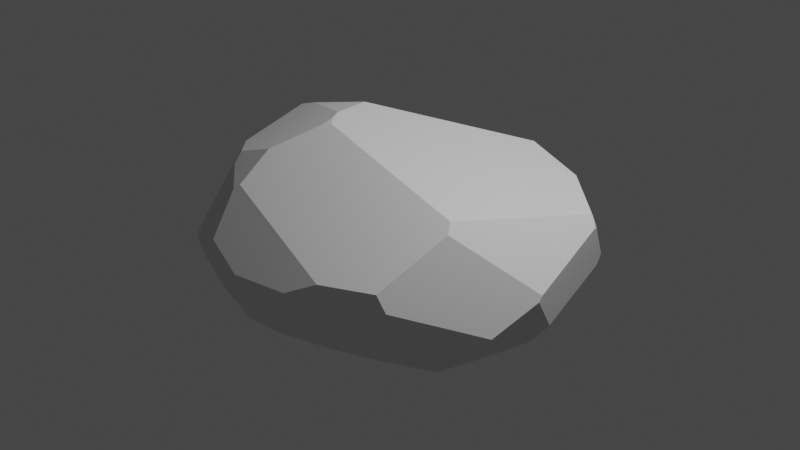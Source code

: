 # Source: rock.blend  (saved by Blender 2.90.8; exported with 4.5.12 LTS)
import bpy
from mathutils import Matrix  # noqa: F401  (used for matrix-valued properties, if any)

bpy.ops.wm.read_factory_settings(use_empty=True)
scene = bpy.context.scene
scene.name = 'Scene'

# ---- collections
col_collection = bpy.data.collections.new('Collection'); scene.collection.children.link(col_collection)

# ---- world
world_world = bpy.data.worlds.new('World'); scene.world = world_world
world_world.use_nodes = True; world_world.node_tree.nodes.clear()
_N = world_world.node_tree.nodes; _L = world_world.node_tree.links
n0 = _N.new('ShaderNodeOutputWorld'); n0.name = 'World Output'; n0.location = (300, 300)
n1 = _N.new('ShaderNodeBackground'); n1.name = 'Background'; n1.location = (10, 300)
n1.inputs[0].default_value = (0.05088, 0.05088, 0.05088, 1.0)
_L.new(n1.outputs[0], n0.inputs[0])
n0.is_active_output = True
world_world.color = (0.05088, 0.05088, 0.05088)
world_world.use_sun_shadow = False
world_world.sun_shadow_jitter_overblur = 0.0

# ---- cameras
cam_camera = bpy.data.cameras.new('Camera')
cam_camera.clip_end = 100.0
cam_camera.ortho_scale = 7.314

# ---- lights
light_light = bpy.data.lights.new('Light', 'POINT')
light_light.transmission_factor = 0.0
light_light.energy = 1000.0
light_light.shadow_soft_size = 0.1
light_light.shadow_maximum_resolution = 0.006
light_light.use_absolute_resolution = True

# ---- meshes
me_cube_001 = bpy.data.meshes.new('Cube.001')
me_cube_001.from_pydata([(0.9985, 0.9385, -0.6838), (-1.316, -1.541, -0.1739), (-1.307, -1.53, -0.2308), (-1.296, -1.516, -0.2868), (-1.823, -0.3761, -0.5484), (-1.694, 0.7253, -0.581), (-1.652, 0.7176, -0.6323), (-1.607, 0.7106, -0.6817), (-1.558, 0.7045, -0.7291), (-1.505, 0.6998, -0.7744), (-1.663, 0.8081, -0.5741), (-1.623, 0.7991, -0.6244), (-1.579, 0.7908, -0.6729), (-1.532, 0.7837, -0.7193), (-1.663, 0.8992, -0.5159), (-1.628, 0.8883, -0.5671), (-1.59, 0.8778, -0.6165), (-1.548, 0.8681, -0.6638), (-1.652, 0.9904, -0.4581), (-1.623, 0.9781, -0.5102), (-1.59, 0.9656, -0.5604), (-1.554, 0.9534, -0.6087), (-1.514, 0.9421, -0.6549), (-1.579, 1.054, -0.5049), (-1.548, 1.04, -0.5542), (-1.514, 1.026, -0.6014), (-1.477, 1.013, -0.6465), (-1.503, 1.111, -0.5488), (-1.471, 1.095, -0.5951), (-1.437, 1.079, -0.6389), (-0.1874, 1.488, -0.8648), (-0.09468, 1.611, -0.772), (-0.09419, 1.554, -0.8209), (-0.09388, 1.493, -0.8676), (-1.518e-08, 1.665, -0.7217), (-7.569e-09, 1.612, -0.7728), (-3.631e-08, 1.556, -0.8218), (0.09468, 1.611, -0.772), (0.09419, 1.554, -0.8209), (0.188, 1.549, -0.8184), (0.2811, 1.541, -0.8142), (-0.1989, -0.6853, 1.186), (-0.3881, -0.8589, -1.128), (-0.2921, -0.8645, -1.137), (-0.1952, -0.8687, -1.143), (-0.09777, -0.8714, -1.146), (-1.546e-08, -0.8723, -1.148), (0.09777, -0.8714, -1.146), (-0.2949, -0.7743, -1.159), (-0.1971, -0.7781, -1.166), (-0.09869, -0.7804, -1.169), (-2.447e-08, -0.7813, -1.171), (0.09869, -0.7804, -1.169), (0.1971, -0.7781, -1.166), (0.2949, -0.7743, -1.159), (-0.2977, -0.6821, -1.179), (-0.1989, -0.6853, -1.186), (-0.09961, -0.6874, -1.19), (-2.445e-08, -0.6882, -1.191), (0.09961, -0.6874, -1.19), (0.1989, -0.6853, -1.186), (0.2977, -0.6821, -1.179), (0.3956, -0.6778, -1.17), (0.4924, -0.6726, -1.159), (0.5878, -0.6668, -1.145), (0.6815, -0.6604, -1.129), (1.115, -0.6276, -1.01), (1.193, -0.6226, -0.9787), (-0.3004, -0.588, -1.197), (-0.2007, -0.5908, -1.203), (-0.1005, -0.5926, -1.207), (-2.43e-08, -0.5932, -1.208), (0.1005, -0.5926, -1.207), (0.2007, -0.5908, -1.203), (0.3004, -0.588, -1.197), (0.3992, -0.5843, -1.188), (0.497, -0.5799, -1.176), (0.5933, -0.575, -1.162), (0.6881, -0.5696, -1.145), (0.7809, -0.564, -1.126), (0.8715, -0.5582, -1.104), (0.9597, -0.5526, -1.08), (1.045, -0.5472, -1.053), (1.128, -0.5424, -1.024), (1.207, -0.5382, -0.9917), (-0.3029, -0.4924, -1.211), (-0.2024, -0.4947, -1.218), (-0.1013, -0.4962, -1.222), (-1.496e-08, -0.4967, -1.223), (0.1013, -0.4962, -1.222), (0.2024, -0.4947, -1.218), (0.3029, -0.4924, -1.211), (0.4026, -0.4893, -1.202), (0.5012, -0.4857, -1.19), (0.5985, -0.4816, -1.176), (0.6941, -0.4772, -1.159), (0.7878, -0.4725, -1.139), (0.8794, -0.4679, -1.117), (0.9686, -0.4633, -1.093), (1.055, -0.459, -1.065), (1.139, -0.4551, -1.035), (-0.3051, -0.3955, -1.223), (-0.2039, -0.3973, -1.23), (-0.1021, -0.3985, -1.234), (-1.856e-08, -0.399, -1.235), (0.1021, -0.3985, -1.234), (0.2039, -0.3973, -1.23), (0.3051, -0.3955, -1.223), (0.4056, -0.393, -1.214), (0.5049, -0.3901, -1.202), (0.603, -0.3869, -1.188), (0.6994, -0.3834, -1.17), (0.794, -0.3797, -1.151), (0.8864, -0.3761, -1.128), (0.9764, -0.3725, -1.103), (1.064, -0.3691, -1.075), (1.148, -0.3661, -1.045), (-0.307, -0.2975, -1.233), (-0.2051, -0.2989, -1.239), (-0.1027, -0.2998, -1.243), (-1.32e-08, -0.3001, -1.245), (0.1027, -0.2998, -1.243), (0.2051, -0.2989, -1.239), (0.307, -0.2975, -1.233), (0.4081, -0.2957, -1.223), (0.5081, -0.2935, -1.211), (0.6068, -0.2911, -1.197), (0.7039, -0.2885, -1.179), (0.7991, -0.2858, -1.159), (0.8921, -0.2831, -1.137), (0.9828, -0.2804, -1.111), (1.071, -0.278, -1.083), (1.156, -0.2757, -1.053), (1.238, -0.2738, -1.02), (-0.3085, -0.1988, -1.239), (-0.2061, -0.1997, -1.246), (-0.1032, -0.2003, -1.25), (-2.498e-09, -0.2005, -1.252), (0.1032, -0.2003, -1.25), (0.2061, -0.1997, -1.246), (0.3085, -0.1988, -1.239), (0.41, -0.1975, -1.23), (0.5105, -0.1961, -1.218), (0.6097, -0.1945, -1.203), (0.7072, -0.1928, -1.186), (0.8029, -0.191, -1.166), (0.8965, -0.1892, -1.143), (0.9876, -0.1875, -1.117), (1.076, -0.1858, -1.089), (1.162, -0.1844, -1.058), (1.244, -0.1831, -1.025), (-0.3094, -0.09951, -1.243), (-0.2067, -0.09998, -1.25), (-0.1035, -0.1003, -1.254), (1.447e-09, -0.1004, -1.256), (0.1035, -0.1003, -1.254), (0.2067, -0.09998, -1.25), (0.3094, -0.09951, -1.243), (0.4113, -0.0989, -1.234), (0.5121, -0.09818, -1.222), (0.6115, -0.09738, -1.207), (0.7094, -0.09652, -1.19), (0.8054, -0.09563, -1.169), (0.8992, -0.09475, -1.146), (0.9907, -0.09389, -1.121), (1.079, -0.09308, -1.093), (1.165, -0.09236, -1.062), (1.248, -0.09175, -1.028), (-0.3097, 4.345e-08, -1.245), (-0.2069, 4.236e-08, -1.252), (-0.1036, 3.253e-08, -1.256), (4.828e-09, 4.126e-08, -1.257), (0.1036, 4.045e-08, -1.256), (0.2069, 1.949e-08, -1.252), (0.3097, 2.154e-08, -1.245), (0.4117, 2.652e-08, -1.235), (0.5126, 1.669e-08, -1.223), (0.6122, 2.543e-08, -1.208), (0.7102, 1.505e-08, -1.191), (0.8062, 4.134e-09, -1.171), (0.9002, 2.278e-08, -1.148), (0.9917, 2.222e-08, -1.122), (1.081, 3.335e-08, -1.094), (1.166, 1.778e-08, -1.063), (1.249, 2.543e-08, -1.029), (1.328, 2.379e-08, -0.9931), (-0.3094, 0.09951, -1.243), (-0.2067, 0.09998, -1.25), (-0.1035, 0.1003, -1.254), (1.609e-08, 0.1004, -1.256), (0.1035, 0.1003, -1.254), (0.2067, 0.09998, -1.25), (0.3094, 0.09951, -1.243), (0.4113, 0.0989, -1.234), (0.5121, 0.09818, -1.222), (0.6115, 0.09738, -1.207), (0.7094, 0.09652, -1.19), (0.8054, 0.09563, -1.169), (0.8992, 0.09475, -1.146), (0.9907, 0.09389, -1.121), (1.079, 0.09308, -1.093), (1.165, 0.09236, -1.062), (1.248, 0.09175, -1.028), (1.327, 0.09128, -0.9921), (-0.41, 0.1975, -1.23), (-0.3085, 0.1988, -1.239), (-0.2061, 0.1997, -1.246), (-0.1032, 0.2003, -1.25), (2.053e-08, 0.2005, -1.252), (0.1032, 0.2003, -1.25), (0.2061, 0.1997, -1.246), (0.3085, 0.1988, -1.239), (0.41, 0.1975, -1.23), (0.5105, 0.1961, -1.218), (0.6097, 0.1945, -1.203), (0.7072, 0.1928, -1.186), (0.8029, 0.191, -1.166), (0.8965, 0.1892, -1.143), (0.9876, 0.1875, -1.117), (1.076, 0.1858, -1.089), (1.162, 0.1844, -1.058), (1.244, 0.1831, -1.025), (-0.4081, 0.2957, -1.223), (-0.307, 0.2975, -1.233), (-0.2051, 0.2989, -1.239), (-0.1027, 0.2998, -1.243), (2.483e-08, 0.3001, -1.245), (0.1027, 0.2998, -1.243), (0.2051, 0.2989, -1.239), (0.307, 0.2975, -1.233), (0.4081, 0.2957, -1.223), (0.5081, 0.2935, -1.211), (0.6068, 0.2911, -1.197), (0.7039, 0.2885, -1.179), (0.7991, 0.2858, -1.159), (0.8921, 0.2831, -1.137), (0.9828, 0.2804, -1.111), (1.071, 0.278, -1.083), (1.156, 0.2757, -1.053), (-0.3051, 0.3955, -1.223), (-0.2039, 0.3973, -1.23), (-0.1021, 0.3985, -1.234), (2.906e-08, 0.399, -1.235), (0.1021, 0.3985, -1.234), (0.2039, 0.3973, -1.23), (0.3051, 0.3955, -1.223), (0.4056, 0.393, -1.214), (0.5049, 0.3901, -1.202), (0.603, 0.3869, -1.188), (0.6994, 0.3834, -1.17), (0.794, 0.3797, -1.151), (0.8864, 0.3761, -1.128), (0.9764, 0.3725, -1.103), (1.064, 0.3691, -1.075), (-0.1013, 0.4962, -1.222), (0.4026, 0.4893, -1.202), (0.5012, 0.4857, -1.19), (0.5985, 0.4816, -1.176), (0.6941, 0.4772, -1.159), (0.7878, 0.4725, -1.139), (0.8794, 0.4679, -1.117), (0.9686, 0.4633, -1.093), (1.055, 0.459, -1.065), (0.6881, 0.5696, -1.145), (0.7809, 0.564, -1.126), (0.8715, 0.5582, -1.104), (0.9597, 0.5526, -1.08), (0.7732, 0.6537, -1.11), (0.8627, 0.6468, -1.089), (0.9498, 0.64, -1.065), (0.7651, 0.7415, -1.091), (0.8534, 0.7333, -1.071), (0.9391, 0.7253, -1.048), (0.8437, 0.8176, -1.051), (0.9279, 0.8081, -1.029), (0.8339, 0.8992, -1.029), (1.616, 1.178, -0.3023), (1.642, 1.183, -0.2322), (1.623, 1.179, -0.2885), (-1.445e-08, 1.668, -0.7184), (0.007132, 1.665, -0.7216), (0.09488, 1.628, -0.7554), (0.1427, 1.608, -0.7708), (0.1887, 1.589, -0.7834), (0.2814, 1.553, -0.8037), (0.3283, 1.535, -0.8114), (0.3728, 1.518, -0.8174), (0.0597, 1.782, 0.0003247), (-1.59, 1.059, -0.4859), (-1.543, 1.11, -0.5014), (-1.529, 1.125, -0.5053), (-1.708, 0.7284, -0.5608), (-1.694, 0.8164, -0.5286), (-1.692, 0.8329, -0.5208), (-1.683, 0.9064, -0.4806), (-1.681, 0.935, -0.4615), (-1.679, 0.9603, -0.441), (-1.843, 0.7441, 0.04309), (-1.311, -1.558, -0.1164), (-1.319, -1.544, -0.1493), (-1.326, -1.533, -0.1738), (-1.344, -1.5, -0.2304), (-1.365, -1.461, -0.2858), (-1.367, -1.455, -0.2923), (-1.623, -0.887, -0.5731), (-1.657, -0.8068, -0.5812), (-1.817, -0.4079, -0.5469), (-1.829, -0.3767, -0.5389), (-1.988, 0.1261, 0.02442), (-1.939, -0.08079, -0.4041), (-1.307, -1.56, -0.1164), (-1.311, -1.558, -0.1162), (-1.272, -1.573, -0.1744), (-1.265, -1.56, -0.2315), (-1.247, -1.551, -0.2878), (-1.269, -1.587, -0.1186), (-0.5672, -1.856, 0.208), (-0.2163, -0.7773, 1.164), (-0.1974, -0.7634, 1.169), (1.761, -0.643, -0.534), (0.7485, -1.688, 0.1971), (1.336, -1.413, 0.04056), (1.258, -1.452, 0.2136), (1.656, 1.162, -0.2327), (1.652, 1.135, -0.2897), (1.222, -0.6211, -0.9658), (1.214, -0.5379, -0.9885), (1.215, -0.4841, -0.9987), (1.215, -0.4519, -1.004), (1.225, -0.3636, -1.014), (1.233, -0.3271, -1.015), (1.244, -0.2737, -1.017), (1.273, -0.1828, -1.012), (1.312, -0.09137, -0.9989), (1.327, -0.06246, -0.9924), (1.367, 1.87e-08, -0.973), (1.403, 0.04536, -0.9537), (1.763, -0.6337, -0.5346), (1.758, -0.6444, -0.5362), (1.77, -0.6382, -0.5228), (1.863, -0.6348, -0.3098), (2.01, -0.1866, -0.04681), (1.765, -0.6283, -0.5339), (2.011, -0.1556, -0.0008891), (1.831, 0.7908, 0.3008), (1.461, -0.7986, 0.6311), (1.841, 0.7774, 0.2871), (2.008, -0.1317, 0.01231), (2.006, -0.1572, 0.01301), (1.651, 1.187, -0.1928), (1.189, 1.42, 0.1867), (1.661, 1.175, -0.1861), (1.815, 0.8308, 0.2994), (1.823, 0.8377, 0.2669), (1.797, 0.826, 0.3441), (-0.5704, -1.586, 0.6408), (-0.5172, -1.549, 0.69), (-1.328, -1.499, -0.04108), (-0.9326, -1.306, 0.7011), (-1.774, -0.3016, 0.4914), (-1.579, -0.7728, 0.5133), (-0.2255, -0.777, 1.164), (-0.2337, -0.6842, 1.183), (-0.2257, -0.7848, 1.162), (-0.5168, -1.194, 0.9505), (-1.004, -1.172, 0.7707), (-1.276, -0.9164, 0.7304), (-0.1911, -0.6855, 1.186), (-0.1991, -0.677, 1.187), (-0.1465, -0.7288, 1.178), (1.401, -0.714, 0.712), (1.759, 0.8381, 0.392), (1.228, 1.252, 0.4947), (-0.3122, -0.5051, 1.198), (-0.2454, -0.6238, 1.194), (-0.1917, 1.754, 0.1676), (-1.021, 1.616, 0.003538), (-1.692, 0.8872, 0.2269), (-1.507, -0.02288, 0.8074), (-1.383, -0.1021, 0.8898), (-1.149, -0.1263, 0.9727), (-0.4042, -0.08381, 1.168), (0.625, 1.304, 0.6688), (0.01114, -0.9609, -1.122), (-0.3879, -0.8628, -1.127), (-0.2917, -0.8763, -1.133), (-0.1947, -0.8964, -1.135), (-0.09725, -0.9231, -1.132), (-1.546e-08, -0.9563, -1.123), (-0.1566, -1.919, 0.01973), (0.4479, -1.826, 0.04062), (1.136, -1.503, -0.248), (-0.1277, -1.802, -0.4812), (-0.1035, -1.815, -0.4539), (0.5984, -1.753, -0.1994), (-1.292, -1.51, -0.3049), (-1.363, -1.45, -0.3102), (-1.593, -0.9579, -0.5614), (-1.377, -1.435, -0.3133), (-1.237, -1.549, -0.3072), (-0.8259, -1.609, -0.5055), (-1.58, -0.9113, -0.6065), (-1.653, -0.806, -0.5857), (-1.53, 0.6189, -0.7819), (-1.526, 0.6223, -0.784), (-0.4315, -0.8559, -1.123), (-0.3915, -0.7767, -1.149), (-0.3883, -0.7696, -1.151), (-0.3565, -0.6795, -1.174), (-0.3329, -0.5868, -1.194), (-0.3173, -0.4919, -1.21), (-0.3098, -0.3953, -1.223), (-0.3103, -0.2974, -1.232), (-0.3189, -0.1986, -1.238), (-0.3353, -0.09936, -1.241), (-0.3595, 4.811e-08, -1.24), (-0.3914, 0.09902, -1.236), (-0.4107, 0.1469, -1.232), (-0.4327, 0.1972, -1.227), (-0.4837, 0.294, -1.214), (-0.5069, 0.3315, -1.208), (-1.803, -0.4458, -0.5553), (-1.667, -0.7835, -0.5821), (-0.4337, -0.8595, -1.122), (-1.602, -0.881, -0.6011), (-1.582, -0.9061, -0.6075), (-1.554, -0.915, -0.619), (-0.8986, -1.062, -0.8953), (-1.824, -0.3731, -0.5485), (-1.716, 0.6562, -0.5863), (-1.667, 0.6709, -0.6364), (-1.62, 0.6687, -0.6859), (-1.574, 0.6496, -0.7353), (-1.721, 0.6528, -0.5809), (-1.938, -0.07764, -0.4076), (-1.937, -0.08894, -0.4098), (-1.84, -0.3495, -0.53), (-1.821, -0.3758, -0.5516), (-1.537, 0.6194, -0.7764), (-1.533, 0.616, -0.7803), (-1.818, -0.3784, -0.5552), (-1.499, 0.6995, -0.7788), (-1.502, 0.7083, -0.7732), (-1.514, 0.7818, -0.7344), (-1.514, 0.8308, -0.7129), (-1.511, 0.8611, -0.7012), (-1.492, 0.9369, -0.6778), (-1.463, 1.008, -0.6617), (-1.425, 1.074, -0.653), (-1.475, 0.6576, -0.8106), (-1.466, 1.161, -0.5456), (-1.443, 1.135, -0.592), (-1.414, 1.113, -0.6356), (-0.2084, 1.487, -0.8638), (-0.1876, 1.507, -0.8508), (-0.1004, 1.61, -0.7718), (-0.1454, 1.551, -0.8195), (-0.0948, 1.62, -0.7625), (-0.07332, 1.664, -0.7211), (-0.2798, 1.427, -0.8967), (-0.0643, 1.697, -0.6849), (-0.09348, 1.714, -0.6463), (-1.477, 1.181, -0.5149), (-1.063, 1.593, -0.2401), (-1.4, 1.106, -0.6522), (0.03606, -0.9606, -1.122), (0.09731, -0.9179, -1.133), (0.1744, -0.8693, -1.144), (0.1955, -0.8569, -1.146), (0.294, -0.8051, -1.152), (0.3674, -0.7706, -1.153), (0.3923, -0.7597, -1.153), (0.4898, -0.7219, -1.148), (0.5863, -0.69, -1.14), (0.6812, -0.6641, -1.128), (1.115, -0.6304, -1.009), (1.19, -0.6435, -0.975), (0.7072, -0.6585, -1.123), (1.097, -0.6289, -1.016), (0.774, -0.6449, -1.111), (0.8642, -0.6319, -1.091), (0.9514, -0.6251, -1.067), (1.035, -0.6245, -1.04), (1.487, -0.8741, -0.7059), (1.229, -0.6547, -0.9538), (0.02657, -0.9679, -1.119), (0.0186, -1.603, -0.6516), (1.256, -1.232, -0.5169), (1.613, 1.176, -0.3143), (1.403, 0.06436, -0.9535), (1.367, 0.09112, -0.9712), (1.325, 0.1263, -0.9909), (1.268, 0.1829, -1.014), (1.242, 0.2115, -1.023), (1.191, 0.2749, -1.039), (1.151, 0.3286, -1.048), (1.126, 0.3669, -1.053), (1.071, 0.4582, -1.059), (1.051, 0.4965, -1.06), (1.025, 0.5485, -1.059), (0.9869, 0.6371, -1.053), (0.9552, 0.7238, -1.043), (0.9303, 0.8079, -1.028), (0.924, 0.8363, -1.021), (0.9126, 0.8888, -1.008), (1.61, 1.178, -0.3151), (1.652, 1.127, -0.3029), (1.415, 0.057, -0.9465), (1.751, 0.04236, -0.6775), (1.824, 0.2241, -0.5416), (-0.5055, 0.3732, -1.204), (-0.4058, 0.3849, -1.215), (-0.3684, 0.3939, -1.218), (-0.3047, 0.4113, -1.221), (-0.203, 0.4533, -1.223), (-0.1255, 0.4959, -1.221), (-0.1012, 0.5115, -1.22), (-0.5357, 0.3737, -1.199), (-1.045, 0.7311, -1.008), (-0.2798, 1.421, -0.9006), (-0.9215, 1.129, -0.899), (-0.2871, 1.422, -0.8994), (-0.08292, 1.493, -0.8677), (-2.381e-08, 1.509, -0.8575), (0.094, 1.516, -0.8499), (0.1876, 1.513, -0.8459), (0.2804, 1.5, -0.8456), (0.3719, 1.478, -0.8486), (0.4099, 1.465, -0.8513), (-0.1873, 1.456, -0.8866), (-0.09388, 1.491, -0.8692), (3.627e-08, 0.4883, -1.224), (0.1015, 0.4708, -1.225), (0.2028, 0.4651, -1.222), (0.3034, 0.4712, -1.214), (-0.02871, 0.4966, -1.223), (0.4995, 0.5235, -1.185), (0.5935, 0.5712, -1.162), (0.5987, 0.5747, -1.161), (0.6828, 0.6425, -1.132), (0.6992, 0.6591, -1.125), (0.7629, 0.7416, -1.092), (0.7648, 0.745, -1.091), (0.7995, 0.8223, -1.061), (0.8203, 0.9009, -1.032), (0.8255, 0.9705, -1.006), (0.8258, 0.9779, -1.004), (-0.09322, 0.5179, -1.219), (-0.262, 1.419, -0.9039), (0.428, 1.462, -0.8498), (0.4176, 1.502, -0.8213), (0.8715, 0.9708, -0.9922), (1.569, 1.187, -0.3455), (0.904, 0.9495, -0.9898), (0.8226, 1.005, -0.994), (0.4303, 1.456, -0.8531), (0.9985, 1.227, -0.6838), (1.22, 1.062, -0.6838), (1.283, 0.9385, -0.6838), (0.9985, 0.9833, -0.8982), (0.9985, 0.9385, -0.9171)], [], [(348, 347, 343), (509, 508, 342, 339, 340, 341), (312, 313, 2, 1), (313, 314, 3, 2), (299, 1, 300), (307, 306, 4), (435, 434, 309), (439, 403, 438), (433, 429, 5, 291), (429, 430, 6, 5), (430, 431, 7, 6), (431, 432, 8, 7), (291, 5, 10, 292), (5, 6, 11, 10), (6, 7, 12, 11), (7, 8, 13, 12), (294, 293, 14), (292, 10, 15, 14, 293), (10, 11, 16, 15), (11, 12, 17, 16), (296, 295, 18), (294, 14, 19, 18, 295), (14, 15, 20, 19), (15, 16, 21, 20), (16, 17, 22, 21), (18, 19, 23, 288), (19, 20, 24, 23), (20, 21, 25, 24), (21, 22, 26, 25), (288, 23, 289), (24, 25, 28, 27), (25, 26, 29, 28), (520, 464, 448, 447, 446, 445, 444, 443, 442, 441, 449, 518), (454, 453, 30), (457, 455, 31), (455, 456, 32, 31), (454, 30, 33, 32, 456), (460, 458, 34, 279), (457, 31, 35, 34, 458), (31, 32, 36, 35), (279, 34, 280), (35, 36, 38, 37), (281, 37, 282), (283, 39, 40, 284), (284, 40, 285), (379, 366, 360, 359, 378), (369, 318, 41, 367), (367, 41, 368), (487, 486, 392, 393, 394, 391), (423, 384, 42, 405), (384, 385, 43, 42), (385, 386, 44, 43), (386, 387, 45, 44), (387, 388, 46, 45), (466, 467, 47), (483, 484, 476, 475, 478, 482, 481, 480, 479, 477, 474, 473, 472, 471, 470, 469, 468, 467, 466, 465, 485, 486, 487), (405, 42, 406), (43, 44, 49, 48), (44, 45, 50, 49), (45, 46, 51, 50), (46, 47, 52, 51), (468, 469, 54, 53), (469, 470, 54), (407, 48, 55, 408), (48, 49, 56, 55), (49, 50, 57, 56), (50, 51, 58, 57), (51, 52, 59, 58), (52, 53, 60, 59), (53, 54, 61, 60), (471, 472, 63, 62), (472, 473, 64, 63), (473, 474, 65, 64), (474, 477, 65), (478, 475, 66), (475, 476, 67, 66), (408, 55, 68, 409), (55, 56, 69, 68), (56, 57, 70, 69), (57, 58, 71, 70), (58, 59, 72, 71), (59, 60, 73, 72), (60, 61, 74, 73), (61, 62, 75, 74), (62, 63, 76, 75), (63, 64, 77, 76), (64, 65, 78, 77), (479, 480, 80, 79), (480, 481, 81, 80), (481, 482, 82, 81), (478, 66, 83, 82, 482), (66, 67, 84, 83), (409, 68, 85, 410), (68, 69, 86, 85), (69, 70, 87, 86), (70, 71, 88, 87), (71, 72, 89, 88), (72, 73, 90, 89), (73, 74, 91, 90), (74, 75, 92, 91), (75, 76, 93, 92), (76, 77, 94, 93), (77, 78, 95, 94), (78, 79, 96, 95), (79, 80, 97, 96), (80, 81, 98, 97), (81, 82, 99, 98), (82, 83, 100, 99), (410, 85, 101, 411), (85, 86, 102, 101), (86, 87, 103, 102), (87, 88, 104, 103), (88, 89, 105, 104), (89, 90, 106, 105), (90, 91, 107, 106), (91, 92, 108, 107), (92, 93, 109, 108), (93, 94, 110, 109), (94, 95, 111, 110), (95, 96, 112, 111), (96, 97, 113, 112), (97, 98, 114, 113), (98, 99, 115, 114), (99, 100, 116, 115), (411, 101, 117, 412), (101, 102, 118, 117), (102, 103, 119, 118), (103, 104, 120, 119), (104, 105, 121, 120), (105, 106, 122, 121), (106, 107, 123, 122), (107, 108, 124, 123), (108, 109, 125, 124), (109, 110, 126, 125), (110, 111, 127, 126), (111, 112, 128, 127), (112, 113, 129, 128), (113, 114, 130, 129), (114, 115, 131, 130), (115, 116, 132, 131), (330, 331, 133), (412, 117, 134, 413), (117, 118, 135, 134), (118, 119, 136, 135), (119, 120, 137, 136), (120, 121, 138, 137), (121, 122, 139, 138), (122, 123, 140, 139), (123, 124, 141, 140), (124, 125, 142, 141), (125, 126, 143, 142), (126, 127, 144, 143), (127, 128, 145, 144), (128, 129, 146, 145), (129, 130, 147, 146), (130, 131, 148, 147), (131, 132, 149, 148), (132, 133, 150, 149), (413, 134, 151, 414), (134, 135, 152, 151), (135, 136, 153, 152), (136, 137, 154, 153), (137, 138, 155, 154), (138, 139, 156, 155), (139, 140, 157, 156), (140, 141, 158, 157), (141, 142, 159, 158), (142, 143, 160, 159), (143, 144, 161, 160), (144, 145, 162, 161), (145, 146, 163, 162), (146, 147, 164, 163), (147, 148, 165, 164), (148, 149, 166, 165), (149, 150, 167, 166), (414, 151, 168, 415), (151, 152, 169, 168), (152, 153, 170, 169), (153, 154, 171, 170), (154, 155, 172, 171), (155, 156, 173, 172), (156, 157, 174, 173), (157, 158, 175, 174), (158, 159, 176, 175), (159, 160, 177, 176), (160, 161, 178, 177), (161, 162, 179, 178), (162, 163, 180, 179), (163, 164, 181, 180), (164, 165, 182, 181), (165, 166, 183, 182), (166, 167, 184, 183), (334, 335, 185), (415, 168, 186, 416), (168, 169, 187, 186), (169, 170, 188, 187), (170, 171, 189, 188), (171, 172, 190, 189), (172, 173, 191, 190), (173, 174, 192, 191), (174, 175, 193, 192), (175, 176, 194, 193), (176, 177, 195, 194), (177, 178, 196, 195), (178, 179, 197, 196), (179, 180, 198, 197), (180, 181, 199, 198), (181, 182, 200, 199), (182, 183, 201, 200), (183, 184, 202, 201), (184, 185, 203, 202), (418, 417, 204), (416, 186, 205, 204, 417), (186, 187, 206, 205), (187, 188, 207, 206), (188, 189, 208, 207), (189, 190, 209, 208), (190, 191, 210, 209), (191, 192, 211, 210), (192, 193, 212, 211), (193, 194, 213, 212), (194, 195, 214, 213), (195, 196, 215, 214), (196, 197, 216, 215), (197, 198, 217, 216), (198, 199, 218, 217), (199, 200, 219, 218), (200, 201, 220, 219), (201, 202, 221, 220), (418, 204, 222, 419), (204, 205, 223, 222), (205, 206, 224, 223), (206, 207, 225, 224), (207, 208, 226, 225), (208, 209, 227, 226), (209, 210, 228, 227), (210, 211, 229, 228), (211, 212, 230, 229), (212, 213, 231, 230), (213, 214, 232, 231), (214, 215, 233, 232), (215, 216, 234, 233), (216, 217, 235, 234), (217, 218, 236, 235), (218, 219, 237, 236), (219, 220, 238, 237), (517, 420, 510), (223, 224, 240, 239), (224, 225, 241, 240), (225, 226, 242, 241), (226, 227, 243, 242), (227, 228, 244, 243), (228, 229, 245, 244), (229, 230, 246, 245), (230, 231, 247, 246), (231, 232, 248, 247), (232, 233, 249, 248), (233, 234, 250, 249), (234, 235, 251, 250), (235, 236, 252, 251), (236, 237, 253, 252), (512, 239, 513), (246, 247, 256, 255), (247, 248, 257, 256), (248, 249, 258, 257), (249, 250, 259, 258), (250, 251, 260, 259), (251, 252, 261, 260), (252, 253, 262, 261), (515, 254, 516), (255, 256, 536), (258, 259, 264, 263), (259, 260, 265, 264), (260, 261, 266, 265), (538, 263, 539), (264, 265, 268, 267), (265, 266, 269, 268), (540, 267, 270, 541), (267, 268, 271, 270), (268, 269, 272, 271), (541, 270, 542), (271, 272, 274, 273), (543, 273, 275, 544), (544, 275, 545), (553, 559, 556, 557, 552, 550, 549, 555, 554, 551), (37, 38, 39, 283, 282), (34, 35, 37, 281, 280), (23, 24, 27, 290, 289), (436, 428, 437, 440, 439, 438, 432, 431, 430, 429, 433, 434, 435), (2, 3, 302, 301), (1, 2, 301, 300), (315, 312, 1, 299, 298, 310), (311, 310, 298), (337, 338, 319), (394, 390, 320, 322, 321, 391), (277, 278, 324, 323), (349, 277, 323, 351), (167, 333, 334, 185, 184), (150, 332, 333, 167), (133, 331, 332, 150), (116, 329, 330, 133, 132), (100, 328, 329, 116), (83, 84, 327, 328, 100), (84, 326, 327), (67, 325, 326, 84), (476, 484, 325, 67), (339, 342, 337, 319), (348, 343, 341, 340, 321, 322, 345), (352, 353, 346, 344), (354, 352, 344), (509, 341, 343, 347, 346, 353, 351, 323, 324, 506), (355, 316, 315, 310, 311, 357, 358), (370, 371, 354, 344, 346, 347, 348, 345), (365, 364, 356, 355, 358), (360, 366, 365, 358, 357), (317, 363, 361), (317, 361, 362, 41, 318), (352, 354, 371, 372, 350, 349, 351, 353), (356, 364, 363, 317, 318, 369, 370, 345, 322, 320), (41, 362, 374, 368), (374, 373, 381, 382, 372, 371, 370, 369, 367, 368), (373, 380, 381), (373, 374, 362, 361, 363, 364, 365, 366, 379, 380), (308, 297, 377, 378, 359), (378, 377, 376, 375, 382, 381, 380, 379), (287, 350, 372, 382, 375), (356, 320, 390, 389, 316, 355), (394, 393, 389, 390), (400, 399, 314, 313, 312, 315, 316, 389, 393, 392), (426, 425, 401), (303, 396, 398), (314, 399, 395, 3), (3, 395, 396, 303, 302), (397, 398, 396, 395, 399, 400, 427, 426, 401), (397, 401, 425, 424, 304), (42, 43, 48, 407, 406), (438, 403, 404, 9, 8, 432), (305, 402, 422), (304, 424, 402, 305), (421, 440, 437, 4, 306), (422, 421, 306, 307, 436, 435, 309, 308, 359, 360, 357, 311, 298, 299, 300, 301, 302, 303, 398, 397, 304, 305), (296, 297, 308, 309, 434, 433, 291, 292, 293, 294, 295), (307, 4, 428, 436), (4, 437, 428), (26, 447, 448, 29), (22, 446, 447, 26), (17, 445, 446, 22), (12, 13, 444, 445, 17), (13, 443, 444), (8, 9, 442, 443, 13), (404, 449, 441, 9), (9, 441, 442), (377, 297, 296, 18, 288, 289, 290, 462, 463, 376), (376, 463, 461, 287, 375), (552, 505, 276, 278, 277, 349, 350, 287, 461, 460, 279, 280, 281, 282, 283, 284, 285, 286, 550), (29, 448, 464, 452), (28, 29, 452, 451), (290, 27, 450, 462), (27, 28, 451, 450), (423, 427, 400, 392, 486, 485, 383, 388, 387, 386, 385, 384), (508, 507, 336, 335, 334, 333, 332, 331, 330, 329, 328, 327, 326, 325, 484, 483, 338, 337, 342), (321, 340, 339, 319, 338, 483, 487, 391), (65, 477, 479, 79, 78), (54, 470, 471, 62, 61), (47, 467, 468, 53, 52), (383, 485, 465), (383, 465, 466, 47, 46, 388), (273, 274, 503, 504, 275), (274, 502, 503), (272, 501, 502, 274), (269, 500, 501, 272), (266, 499, 500, 269), (261, 262, 498, 499, 266), (262, 497, 498), (253, 496, 497, 262), (237, 238, 495, 496, 253), (238, 494, 495), (220, 221, 493, 494, 238), (221, 492, 493), (202, 203, 491, 492, 221), (203, 490, 491), (336, 507, 489), (185, 335, 336, 489, 490, 203), (276, 505, 488), (276, 488, 506, 324, 278), (450, 451, 452, 464, 520, 521, 459, 453, 454, 456, 455, 457, 458, 460, 461, 463, 462), (459, 521, 519), (439, 440, 421, 422, 402, 424, 425, 426, 427, 423, 405, 406, 407, 408, 409, 410, 411, 412, 413, 414, 415, 416, 417, 418, 419, 420, 517, 518, 449, 404, 403), (547, 548, 519, 521, 520, 518, 517, 510, 511, 512, 513, 514, 515, 516), (240, 241, 254, 515, 514), (239, 240, 514, 513), (222, 223, 239, 512, 511), (419, 222, 511, 510, 420), (270, 271, 273, 543, 542), (263, 264, 267, 540, 539), (257, 258, 263, 538, 537), (256, 257, 537, 536), (254, 535, 547, 516), (245, 246, 255, 534), (244, 245, 534, 533), (243, 244, 533, 532), (241, 242, 531, 535, 254), (242, 243, 532, 531), (30, 529, 530, 33), (459, 519, 548, 529, 30, 453), (40, 526, 527, 286, 285), (39, 525, 526, 40), (38, 524, 525, 39), (36, 523, 524, 38), (32, 33, 522, 523, 36), (33, 530, 522), (531, 532, 533, 534, 255, 536, 537, 538, 539, 540, 541, 542, 543, 544, 545, 546, 554, 555, 528, 527, 526, 525, 524, 523, 522, 530, 529, 548, 547, 535), (506, 488, 505, 552, 557, 558, 560, 559, 553, 504, 503, 502, 501, 500, 499, 498, 497, 496, 495, 494, 493, 492, 491, 490, 489, 507, 508, 509), (546, 551, 554), (275, 504, 553, 551, 546, 545), (528, 555, 549), (286, 527, 528, 549, 550), (556, 0, 560, 559), (560, 0, 558), (558, 0, 556, 557)])
_uv = me_cube_001.uv_layers.new(name='UVMap')
_uv.uv.foreach_set('vector', [0.4983, 0.1373, 0.4985, 0.1353, 0.5001, 0.1372, 0.5695, 0.1062, 0.5876, 0.1214, 0.5702, 0.178, 0.5687, 0.1788, 0.5396, 0.1773, 0.5058, 0.1396, 0.5273, 0.4725, 0.5365, 0.4721, 0.5365, 0.4762, 0.5273, 0.4768, 0.5365, 0.4721, 0.5457, 0.4706, 0.5458, 0.4754, 0.5365, 0.4762, 0.5234, 0.477, 0.5273, 0.4768, 0.5273, 0.4778, 0.5751, 0.5896, 0.5767, 0.5865, 0.5765, 0.5896, 0.555, 0.617, 0.5547, 0.6181, 0.5542, 0.6178, 0.6196, 0.6892, 0.62, 0.6895, 0.619, 0.6895, 0.586, 0.6888, 0.587, 0.6893, 0.5877, 0.6967, 0.5844, 0.6964, 0.587, 0.6893, 0.5958, 0.6923, 0.5964, 0.6974, 0.5877, 0.6967, 0.5958, 0.6923, 0.6044, 0.6933, 0.605, 0.698, 0.5964, 0.6974, 0.6044, 0.6933, 0.6126, 0.6923, 0.6135, 0.6986, 0.605, 0.698, 0.5844, 0.6964, 0.5877, 0.6967, 0.5887, 0.7057, 0.581, 0.705, 0.5877, 0.6967, 0.5964, 0.6974, 0.5976, 0.7066, 0.5887, 0.7057, 0.5964, 0.6974, 0.605, 0.698, 0.6063, 0.7074, 0.5976, 0.7066, 0.605, 0.698, 0.6135, 0.6986, 0.6149, 0.7082, 0.6063, 0.7074, 0.5747, 0.7131, 0.58, 0.7065, 0.5807, 0.7137, 0.581, 0.705, 0.5887, 0.7057, 0.5898, 0.7148, 0.5807, 0.7137, 0.58, 0.7065, 0.5887, 0.7057, 0.5976, 0.7066, 0.5988, 0.7159, 0.5898, 0.7148, 0.5976, 0.7066, 0.6063, 0.7074, 0.6078, 0.7169, 0.5988, 0.7159, 0.5689, 0.7175, 0.5719, 0.7154, 0.5724, 0.7214, 0.5747, 0.7131, 0.5807, 0.7137, 0.5816, 0.7226, 0.5724, 0.7214, 0.5719, 0.7154, 0.5807, 0.7137, 0.5898, 0.7148, 0.5909, 0.7238, 0.5816, 0.7226, 0.5898, 0.7148, 0.5988, 0.7159, 0.6001, 0.7251, 0.5909, 0.7238, 0.5988, 0.7159, 0.6078, 0.7169, 0.6093, 0.7264, 0.6001, 0.7251, 0.5724, 0.7214, 0.5816, 0.7226, 0.5824, 0.7313, 0.579, 0.7308, 0.5816, 0.7226, 0.5909, 0.7238, 0.5919, 0.7328, 0.5824, 0.7313, 0.5909, 0.7238, 0.6001, 0.7251, 0.6014, 0.7343, 0.5919, 0.7328, 0.6001, 0.7251, 0.6093, 0.7264, 0.6108, 0.7358, 0.6014, 0.7343, 0.579, 0.7308, 0.5824, 0.7313, 0.583, 0.738, 0.5919, 0.7328, 0.6014, 0.7343, 0.6026, 0.7433, 0.5928, 0.7416, 0.6014, 0.7343, 0.6108, 0.7358, 0.6124, 0.7452, 0.6026, 0.7433, 0.6837, 0.7465, 0.6172, 0.751, 0.6157, 0.7459, 0.6142, 0.7364, 0.614, 0.727, 0.615, 0.7177, 0.6159, 0.7141, 0.6178, 0.7084, 0.622, 0.7001, 0.6226, 0.6991, 0.627, 0.6946, 0.6728, 0.6996, 0.6216, 0.8662, 0.6244, 0.8648, 0.6241, 0.8663, 0.6051, 0.8722, 0.6067, 0.8719, 0.6066, 0.8723, 0.6067, 0.8719, 0.6154, 0.8689, 0.6148, 0.8727, 0.6066, 0.8723, 0.6216, 0.8662, 0.6241, 0.8663, 0.623, 0.873, 0.6148, 0.8727, 0.6154, 0.8689, 0.5926, 0.874, 0.5983, 0.8735, 0.5977, 0.8789, 0.5972, 0.8789, 0.6051, 0.8722, 0.6066, 0.8723, 0.6058, 0.8792, 0.5977, 0.8789, 0.5983, 0.8735, 0.6066, 0.8723, 0.6148, 0.8727, 0.6139, 0.8796, 0.6058, 0.8792, 0.5972, 0.8789, 0.5977, 0.8789, 0.5976, 0.8795, 0.6058, 0.8792, 0.6139, 0.8796, 0.6131, 0.8866, 0.605, 0.8863, 0.6024, 0.8862, 0.605, 0.8863, 0.6047, 0.89, 0.6067, 0.8935, 0.6124, 0.8937, 0.6118, 0.9009, 0.6101, 0.9008, 0.6101, 0.9008, 0.6118, 0.9009, 0.6116, 0.9046, 0.3652, 0.6139, 0.3765, 0.5237, 0.4244, 0.549, 0.4287, 0.5948, 0.3813, 0.6229, 0.258, 0.5636, 0.2617, 0.5601, 0.262, 0.5671, 0.2614, 0.5671, 0.2614, 0.5671, 0.262, 0.5671, 0.262, 0.5678, 0.5783, 0.2465, 0.6322, 0.4265, 0.565, 0.382, 0.5609, 0.3802, 0.5262, 0.3253, 0.5369, 0.277, 0.7213, 0.5483, 0.7247, 0.5487, 0.7246, 0.5491, 0.7214, 0.5487, 0.7247, 0.5487, 0.7317, 0.5487, 0.7317, 0.5498, 0.7246, 0.5491, 0.7317, 0.5487, 0.7389, 0.5479, 0.7387, 0.5505, 0.7317, 0.5498, 0.7389, 0.5479, 0.7461, 0.5464, 0.7459, 0.5512, 0.7387, 0.5505, 0.7461, 0.5464, 0.7533, 0.5441, 0.7531, 0.5518, 0.7459, 0.5512, 0.7605, 0.548, 0.7661, 0.5526, 0.7603, 0.5523, 0.6023, 0.2051, 0.856, 0.567, 0.8516, 0.5683, 0.8438, 0.57, 0.8421, 0.5703, 0.836, 0.5711, 0.8283, 0.5715, 0.8205, 0.5714, 0.8128, 0.5708, 0.8073, 0.5699, 0.8051, 0.5696, 0.7975, 0.5677, 0.7899, 0.5653, 0.7824, 0.5622, 0.7806, 0.5613, 0.775, 0.5584, 0.7677, 0.5538, 0.7661, 0.5526, 0.7605, 0.548, 0.756, 0.5438, 0.7554, 0.5431, 0.6322, 0.4265, 0.5783, 0.2465, 0.7214, 0.5487, 0.7246, 0.5491, 0.7242, 0.5568, 0.7317, 0.5498, 0.7387, 0.5505, 0.7384, 0.5588, 0.7312, 0.5582, 0.7387, 0.5505, 0.7459, 0.5512, 0.7456, 0.5594, 0.7384, 0.5588, 0.7459, 0.5512, 0.7531, 0.5518, 0.7528, 0.5599, 0.7456, 0.5594, 0.7531, 0.5518, 0.7603, 0.5523, 0.7601, 0.5604, 0.7528, 0.5599, 0.7677, 0.5538, 0.775, 0.5584, 0.775, 0.5611, 0.7675, 0.5608, 0.775, 0.5584, 0.7806, 0.5613, 0.775, 0.5611, 0.7244, 0.5575, 0.7312, 0.5582, 0.7308, 0.5665, 0.7265, 0.5662, 0.7312, 0.5582, 0.7384, 0.5588, 0.738, 0.5671, 0.7308, 0.5665, 0.7384, 0.5588, 0.7456, 0.5594, 0.7453, 0.5676, 0.738, 0.5671, 0.7456, 0.5594, 0.7528, 0.5599, 0.7526, 0.568, 0.7453, 0.5676, 0.7528, 0.5599, 0.7601, 0.5604, 0.7599, 0.5684, 0.7526, 0.568, 0.7601, 0.5604, 0.7675, 0.5608, 0.7674, 0.5688, 0.7599, 0.5684, 0.7675, 0.5608, 0.775, 0.5611, 0.7748, 0.5691, 0.7674, 0.5688, 0.7824, 0.5622, 0.7899, 0.5653, 0.7899, 0.5696, 0.7823, 0.5694, 0.7899, 0.5653, 0.7975, 0.5677, 0.7975, 0.5698, 0.7899, 0.5696, 0.7975, 0.5677, 0.8051, 0.5696, 0.8051, 0.5699, 0.7975, 0.5698, 0.8051, 0.5696, 0.8073, 0.5699, 0.8051, 0.5699, 0.8421, 0.5703, 0.8438, 0.57, 0.8438, 0.5703, 0.8438, 0.57, 0.8516, 0.5683, 0.8516, 0.5703, 0.8438, 0.5703, 0.7265, 0.5662, 0.7308, 0.5665, 0.7305, 0.5749, 0.7281, 0.5747, 0.7308, 0.5665, 0.738, 0.5671, 0.7377, 0.5754, 0.7305, 0.5749, 0.738, 0.5671, 0.7453, 0.5676, 0.745, 0.5758, 0.7377, 0.5754, 0.7453, 0.5676, 0.7526, 0.568, 0.7524, 0.5762, 0.745, 0.5758, 0.7526, 0.568, 0.7599, 0.5684, 0.7598, 0.5765, 0.7524, 0.5762, 0.7599, 0.5684, 0.7674, 0.5688, 0.7672, 0.5768, 0.7598, 0.5765, 0.7674, 0.5688, 0.7748, 0.5691, 0.7747, 0.5771, 0.7672, 0.5768, 0.7748, 0.5691, 0.7823, 0.5694, 0.7823, 0.5773, 0.7747, 0.5771, 0.7823, 0.5694, 0.7899, 0.5696, 0.7898, 0.5775, 0.7823, 0.5773, 0.7899, 0.5696, 0.7975, 0.5698, 0.7975, 0.5776, 0.7898, 0.5775, 0.7975, 0.5698, 0.8051, 0.5699, 0.8051, 0.5778, 0.7975, 0.5776, 0.8128, 0.5708, 0.8205, 0.5714, 0.8205, 0.578, 0.8128, 0.5779, 0.8205, 0.5714, 0.8283, 0.5715, 0.8283, 0.578, 0.8205, 0.578, 0.8283, 0.5715, 0.836, 0.5711, 0.836, 0.5781, 0.8283, 0.578, 0.8421, 0.5703, 0.8438, 0.5703, 0.8438, 0.5781, 0.836, 0.5781, 0.836, 0.5711, 0.8438, 0.5703, 0.8516, 0.5703, 0.8516, 0.5781, 0.8438, 0.5781, 0.7281, 0.5747, 0.7305, 0.5749, 0.7302, 0.5832, 0.7291, 0.5832, 0.7305, 0.5749, 0.7377, 0.5754, 0.7375, 0.5836, 0.7302, 0.5832, 0.7377, 0.5754, 0.745, 0.5758, 0.7448, 0.584, 0.7375, 0.5836, 0.745, 0.5758, 0.7524, 0.5762, 0.7522, 0.5843, 0.7448, 0.584, 0.7524, 0.5762, 0.7598, 0.5765, 0.7596, 0.5846, 0.7522, 0.5843, 0.7598, 0.5765, 0.7672, 0.5768, 0.7671, 0.5848, 0.7596, 0.5846, 0.7672, 0.5768, 0.7747, 0.5771, 0.7746, 0.5851, 0.7671, 0.5848, 0.7747, 0.5771, 0.7823, 0.5773, 0.7822, 0.5853, 0.7746, 0.5851, 0.7823, 0.5773, 0.7898, 0.5775, 0.7898, 0.5854, 0.7822, 0.5853, 0.7898, 0.5775, 0.7975, 0.5776, 0.7974, 0.5855, 0.7898, 0.5854, 0.7975, 0.5776, 0.8051, 0.5778, 0.8051, 0.5856, 0.7974, 0.5855, 0.8051, 0.5778, 0.8128, 0.5779, 0.8128, 0.5857, 0.8051, 0.5856, 0.8128, 0.5779, 0.8205, 0.578, 0.8205, 0.5858, 0.8128, 0.5857, 0.8205, 0.578, 0.8283, 0.578, 0.8282, 0.5859, 0.8205, 0.5858, 0.8283, 0.578, 0.836, 0.5781, 0.836, 0.5859, 0.8282, 0.5859, 0.836, 0.5781, 0.8438, 0.5781, 0.8438, 0.5859, 0.836, 0.5859, 0.7291, 0.5832, 0.7302, 0.5832, 0.7299, 0.5916, 0.7296, 0.5916, 0.7302, 0.5832, 0.7375, 0.5836, 0.7373, 0.5919, 0.7299, 0.5916, 0.7375, 0.5836, 0.7448, 0.584, 0.7446, 0.5922, 0.7373, 0.5919, 0.7448, 0.584, 0.7522, 0.5843, 0.752, 0.5924, 0.7446, 0.5922, 0.7522, 0.5843, 0.7596, 0.5846, 0.7595, 0.5927, 0.752, 0.5924, 0.7596, 0.5846, 0.7671, 0.5848, 0.767, 0.5929, 0.7595, 0.5927, 0.7671, 0.5848, 0.7746, 0.5851, 0.7745, 0.5931, 0.767, 0.5929, 0.7746, 0.5851, 0.7822, 0.5853, 0.7821, 0.5932, 0.7745, 0.5931, 0.7822, 0.5853, 0.7898, 0.5854, 0.7897, 0.5933, 0.7821, 0.5932, 0.7898, 0.5854, 0.7974, 0.5855, 0.7974, 0.5934, 0.7897, 0.5933, 0.7974, 0.5855, 0.8051, 0.5856, 0.805, 0.5935, 0.7974, 0.5934, 0.8051, 0.5856, 0.8128, 0.5857, 0.8128, 0.5936, 0.805, 0.5935, 0.8128, 0.5857, 0.8205, 0.5858, 0.8205, 0.5936, 0.8128, 0.5936, 0.8205, 0.5858, 0.8282, 0.5859, 0.8282, 0.5937, 0.8205, 0.5936, 0.8282, 0.5859, 0.836, 0.5859, 0.836, 0.5937, 0.8282, 0.5937, 0.836, 0.5859, 0.8438, 0.5859, 0.8438, 0.5937, 0.836, 0.5937, 0.7296, 0.5916, 0.7299, 0.5916, 0.7297, 0.6, 0.7295, 0.5999, 0.7299, 0.5916, 0.7373, 0.5919, 0.7371, 0.6002, 0.7297, 0.6, 0.7373, 0.5919, 0.7446, 0.5922, 0.7445, 0.6004, 0.7371, 0.6002, 0.7446, 0.5922, 0.752, 0.5924, 0.7519, 0.6006, 0.7445, 0.6004, 0.752, 0.5924, 0.7595, 0.5927, 0.7594, 0.6008, 0.7519, 0.6006, 0.7595, 0.5927, 0.767, 0.5929, 0.7669, 0.6009, 0.7594, 0.6008, 0.767, 0.5929, 0.7745, 0.5931, 0.7745, 0.601, 0.7669, 0.6009, 0.7745, 0.5931, 0.7821, 0.5932, 0.7821, 0.6012, 0.7745, 0.601, 0.7821, 0.5932, 0.7897, 0.5933, 0.7897, 0.6012, 0.7821, 0.6012, 0.7897, 0.5933, 0.7974, 0.5934, 0.7973, 0.6013, 0.7897, 0.6012, 0.7974, 0.5934, 0.805, 0.5935, 0.805, 0.6014, 0.7973, 0.6013, 0.805, 0.5935, 0.8128, 0.5936, 0.8127, 0.6014, 0.805, 0.6014, 0.8128, 0.5936, 0.8205, 0.5936, 0.8205, 0.6015, 0.8127, 0.6014, 0.8205, 0.5936, 0.8282, 0.5937, 0.8282, 0.6015, 0.8205, 0.6015, 0.8282, 0.5937, 0.836, 0.5937, 0.836, 0.6015, 0.8282, 0.6015, 0.836, 0.5937, 0.8438, 0.5937, 0.8438, 0.6015, 0.836, 0.6015, 0.8516, 0.5969, 0.8522, 0.6016, 0.8516, 0.6016, 0.7295, 0.5999, 0.7297, 0.6, 0.7296, 0.6083, 0.7288, 0.6083, 0.7297, 0.6, 0.7371, 0.6002, 0.7369, 0.6085, 0.7296, 0.6083, 0.7371, 0.6002, 0.7445, 0.6004, 0.7444, 0.6086, 0.7369, 0.6085, 0.7445, 0.6004, 0.7519, 0.6006, 0.7518, 0.6087, 0.7444, 0.6086, 0.7519, 0.6006, 0.7594, 0.6008, 0.7593, 0.6088, 0.7518, 0.6087, 0.7594, 0.6008, 0.7669, 0.6009, 0.7668, 0.6089, 0.7593, 0.6088, 0.7669, 0.6009, 0.7745, 0.601, 0.7744, 0.609, 0.7668, 0.6089, 0.7745, 0.601, 0.7821, 0.6012, 0.782, 0.6091, 0.7744, 0.609, 0.7821, 0.6012, 0.7897, 0.6012, 0.7897, 0.6092, 0.782, 0.6091, 0.7897, 0.6012, 0.7973, 0.6013, 0.7973, 0.6092, 0.7897, 0.6092, 0.7973, 0.6013, 0.805, 0.6014, 0.805, 0.6093, 0.7973, 0.6092, 0.805, 0.6014, 0.8127, 0.6014, 0.8127, 0.6093, 0.805, 0.6093, 0.8127, 0.6014, 0.8205, 0.6015, 0.8205, 0.6093, 0.8127, 0.6093, 0.8205, 0.6015, 0.8282, 0.6015, 0.8282, 0.6093, 0.8205, 0.6093, 0.8282, 0.6015, 0.836, 0.6015, 0.836, 0.6094, 0.8282, 0.6093, 0.836, 0.6015, 0.8438, 0.6015, 0.8438, 0.6094, 0.836, 0.6094, 0.8438, 0.6015, 0.8516, 0.6016, 0.8516, 0.6094, 0.8438, 0.6094, 0.7288, 0.6083, 0.7296, 0.6083, 0.7295, 0.6167, 0.7276, 0.6166, 0.7296, 0.6083, 0.7369, 0.6085, 0.7369, 0.6167, 0.7295, 0.6167, 0.7369, 0.6085, 0.7444, 0.6086, 0.7443, 0.6168, 0.7369, 0.6167, 0.7444, 0.6086, 0.7518, 0.6087, 0.7518, 0.6169, 0.7443, 0.6168, 0.7518, 0.6087, 0.7593, 0.6088, 0.7593, 0.6169, 0.7518, 0.6169, 0.7593, 0.6088, 0.7668, 0.6089, 0.7668, 0.617, 0.7593, 0.6169, 0.7668, 0.6089, 0.7744, 0.609, 0.7744, 0.617, 0.7668, 0.617, 0.7744, 0.609, 0.782, 0.6091, 0.782, 0.6171, 0.7744, 0.617, 0.782, 0.6091, 0.7897, 0.6092, 0.7896, 0.6171, 0.782, 0.6171, 0.7897, 0.6092, 0.7973, 0.6092, 0.7973, 0.6171, 0.7896, 0.6171, 0.7973, 0.6092, 0.805, 0.6093, 0.805, 0.6171, 0.7973, 0.6171, 0.805, 0.6093, 0.8127, 0.6093, 0.8127, 0.6171, 0.805, 0.6171, 0.8127, 0.6093, 0.8205, 0.6093, 0.8205, 0.6172, 0.8127, 0.6171, 0.8205, 0.6093, 0.8282, 0.6093, 0.8282, 0.6172, 0.8205, 0.6172, 0.8282, 0.6093, 0.836, 0.6094, 0.836, 0.6172, 0.8282, 0.6172, 0.836, 0.6094, 0.8438, 0.6094, 0.8438, 0.6172, 0.836, 0.6172, 0.8438, 0.6094, 0.8516, 0.6094, 0.8516, 0.6172, 0.8438, 0.6172, 0.7276, 0.6166, 0.7295, 0.6167, 0.7294, 0.625, 0.7258, 0.625, 0.7295, 0.6167, 0.7369, 0.6167, 0.7368, 0.625, 0.7294, 0.625, 0.7369, 0.6167, 0.7443, 0.6168, 0.7443, 0.625, 0.7368, 0.625, 0.7443, 0.6168, 0.7518, 0.6169, 0.7517, 0.625, 0.7443, 0.625, 0.7518, 0.6169, 0.7593, 0.6169, 0.7592, 0.625, 0.7517, 0.625, 0.7593, 0.6169, 0.7668, 0.617, 0.7668, 0.625, 0.7592, 0.625, 0.7668, 0.617, 0.7744, 0.617, 0.7744, 0.625, 0.7668, 0.625, 0.7744, 0.617, 0.782, 0.6171, 0.782, 0.625, 0.7744, 0.625, 0.782, 0.6171, 0.7896, 0.6171, 0.7896, 0.625, 0.782, 0.625, 0.7896, 0.6171, 0.7973, 0.6171, 0.7973, 0.625, 0.7896, 0.625, 0.7973, 0.6171, 0.805, 0.6171, 0.805, 0.625, 0.7973, 0.625, 0.805, 0.6171, 0.8127, 0.6171, 0.8127, 0.625, 0.805, 0.625, 0.8127, 0.6171, 0.8205, 0.6172, 0.8205, 0.625, 0.8127, 0.625, 0.8205, 0.6172, 0.8282, 0.6172, 0.8282, 0.625, 0.8205, 0.625, 0.8282, 0.6172, 0.836, 0.6172, 0.836, 0.625, 0.8282, 0.625, 0.836, 0.6172, 0.8438, 0.6172, 0.8438, 0.625, 0.836, 0.625, 0.8438, 0.6172, 0.8516, 0.6172, 0.8516, 0.625, 0.8438, 0.625, 0.8594, 0.6197, 0.8634, 0.625, 0.8594, 0.625, 0.7258, 0.625, 0.7294, 0.625, 0.7295, 0.6333, 0.7235, 0.6334, 0.7294, 0.625, 0.7368, 0.625, 0.7369, 0.6333, 0.7295, 0.6333, 0.7368, 0.625, 0.7443, 0.625, 0.7443, 0.6332, 0.7369, 0.6333, 0.7443, 0.625, 0.7517, 0.625, 0.7518, 0.6331, 0.7443, 0.6332, 0.7517, 0.625, 0.7592, 0.625, 0.7593, 0.6331, 0.7518, 0.6331, 0.7592, 0.625, 0.7668, 0.625, 0.7668, 0.633, 0.7593, 0.6331, 0.7668, 0.625, 0.7744, 0.625, 0.7744, 0.633, 0.7668, 0.633, 0.7744, 0.625, 0.782, 0.625, 0.782, 0.6329, 0.7744, 0.633, 0.782, 0.625, 0.7896, 0.625, 0.7896, 0.6329, 0.782, 0.6329, 0.7896, 0.625, 0.7973, 0.625, 0.7973, 0.6329, 0.7896, 0.6329, 0.7973, 0.625, 0.805, 0.625, 0.805, 0.6329, 0.7973, 0.6329, 0.805, 0.625, 0.8127, 0.625, 0.8127, 0.6329, 0.805, 0.6329, 0.8127, 0.625, 0.8205, 0.625, 0.8205, 0.6328, 0.8127, 0.6329, 0.8205, 0.625, 0.8282, 0.625, 0.8282, 0.6328, 0.8205, 0.6328, 0.8282, 0.625, 0.836, 0.625, 0.836, 0.6328, 0.8282, 0.6328, 0.836, 0.625, 0.8438, 0.625, 0.8438, 0.6328, 0.836, 0.6328, 0.8438, 0.625, 0.8516, 0.625, 0.8516, 0.6328, 0.8438, 0.6328, 0.8516, 0.625, 0.8594, 0.625, 0.8594, 0.6328, 0.8516, 0.6328, 0.7205, 0.6419, 0.7221, 0.6375, 0.7222, 0.6419, 0.7235, 0.6334, 0.7295, 0.6333, 0.7296, 0.6417, 0.7222, 0.6419, 0.7221, 0.6375, 0.7295, 0.6333, 0.7369, 0.6333, 0.7369, 0.6415, 0.7296, 0.6417, 0.7369, 0.6333, 0.7443, 0.6332, 0.7444, 0.6414, 0.7369, 0.6415, 0.7443, 0.6332, 0.7518, 0.6331, 0.7518, 0.6413, 0.7444, 0.6414, 0.7518, 0.6331, 0.7593, 0.6331, 0.7593, 0.6412, 0.7518, 0.6413, 0.7593, 0.6331, 0.7668, 0.633, 0.7668, 0.6411, 0.7593, 0.6412, 0.7668, 0.633, 0.7744, 0.633, 0.7744, 0.641, 0.7668, 0.6411, 0.7744, 0.633, 0.782, 0.6329, 0.782, 0.6409, 0.7744, 0.641, 0.782, 0.6329, 0.7896, 0.6329, 0.7897, 0.6408, 0.782, 0.6409, 0.7896, 0.6329, 0.7973, 0.6329, 0.7973, 0.6408, 0.7897, 0.6408, 0.7973, 0.6329, 0.805, 0.6329, 0.805, 0.6407, 0.7973, 0.6408, 0.805, 0.6329, 0.8127, 0.6329, 0.8127, 0.6407, 0.805, 0.6407, 0.8127, 0.6329, 0.8205, 0.6328, 0.8205, 0.6407, 0.8127, 0.6407, 0.8205, 0.6328, 0.8282, 0.6328, 0.8282, 0.6407, 0.8205, 0.6407, 0.8282, 0.6328, 0.836, 0.6328, 0.836, 0.6406, 0.8282, 0.6407, 0.836, 0.6328, 0.8438, 0.6328, 0.8438, 0.6406, 0.836, 0.6406, 0.8438, 0.6328, 0.8516, 0.6328, 0.8516, 0.6406, 0.8438, 0.6406, 0.7205, 0.6419, 0.7222, 0.6419, 0.7224, 0.6503, 0.7168, 0.6505, 0.7222, 0.6419, 0.7296, 0.6417, 0.7297, 0.65, 0.7224, 0.6503, 0.7296, 0.6417, 0.7369, 0.6415, 0.7371, 0.6498, 0.7297, 0.65, 0.7369, 0.6415, 0.7444, 0.6414, 0.7445, 0.6496, 0.7371, 0.6498, 0.7444, 0.6414, 0.7518, 0.6413, 0.7519, 0.6494, 0.7445, 0.6496, 0.7518, 0.6413, 0.7593, 0.6412, 0.7594, 0.6492, 0.7519, 0.6494, 0.7593, 0.6412, 0.7668, 0.6411, 0.7669, 0.6491, 0.7594, 0.6492, 0.7668, 0.6411, 0.7744, 0.641, 0.7745, 0.649, 0.7669, 0.6491, 0.7744, 0.641, 0.782, 0.6409, 0.7821, 0.6488, 0.7745, 0.649, 0.782, 0.6409, 0.7897, 0.6408, 0.7897, 0.6488, 0.7821, 0.6488, 0.7897, 0.6408, 0.7973, 0.6408, 0.7973, 0.6487, 0.7897, 0.6488, 0.7973, 0.6408, 0.805, 0.6407, 0.805, 0.6486, 0.7973, 0.6487, 0.805, 0.6407, 0.8127, 0.6407, 0.8127, 0.6486, 0.805, 0.6486, 0.8127, 0.6407, 0.8205, 0.6407, 0.8205, 0.6485, 0.8127, 0.6486, 0.8205, 0.6407, 0.8282, 0.6407, 0.8282, 0.6485, 0.8205, 0.6485, 0.8282, 0.6407, 0.836, 0.6406, 0.836, 0.6485, 0.8282, 0.6485, 0.836, 0.6406, 0.8438, 0.6406, 0.8438, 0.6485, 0.836, 0.6485, 0.713, 0.6578, 0.7151, 0.6539, 0.7153, 0.6576, 0.7297, 0.65, 0.7371, 0.6498, 0.7373, 0.6581, 0.7299, 0.6584, 0.7371, 0.6498, 0.7445, 0.6496, 0.7446, 0.6578, 0.7373, 0.6581, 0.7445, 0.6496, 0.7519, 0.6494, 0.752, 0.6576, 0.7446, 0.6578, 0.7519, 0.6494, 0.7594, 0.6492, 0.7595, 0.6573, 0.752, 0.6576, 0.7594, 0.6492, 0.7669, 0.6491, 0.767, 0.6571, 0.7595, 0.6573, 0.7669, 0.6491, 0.7745, 0.649, 0.7745, 0.6569, 0.767, 0.6571, 0.7745, 0.649, 0.7821, 0.6488, 0.7821, 0.6568, 0.7745, 0.6569, 0.7821, 0.6488, 0.7897, 0.6488, 0.7897, 0.6567, 0.7821, 0.6568, 0.7897, 0.6488, 0.7973, 0.6487, 0.7974, 0.6566, 0.7897, 0.6567, 0.7973, 0.6487, 0.805, 0.6486, 0.805, 0.6565, 0.7974, 0.6566, 0.805, 0.6486, 0.8127, 0.6486, 0.8128, 0.6564, 0.805, 0.6565, 0.8127, 0.6486, 0.8205, 0.6485, 0.8205, 0.6564, 0.8128, 0.6564, 0.8205, 0.6485, 0.8282, 0.6485, 0.8282, 0.6563, 0.8205, 0.6564, 0.8282, 0.6485, 0.836, 0.6485, 0.836, 0.6563, 0.8282, 0.6563, 0.7253, 0.6586, 0.7299, 0.6584, 0.73, 0.6598, 0.7821, 0.6568, 0.7897, 0.6567, 0.7898, 0.6646, 0.7822, 0.6647, 0.7897, 0.6567, 0.7974, 0.6566, 0.7974, 0.6645, 0.7898, 0.6646, 0.7974, 0.6566, 0.805, 0.6565, 0.8051, 0.6644, 0.7974, 0.6645, 0.805, 0.6565, 0.8128, 0.6564, 0.8128, 0.6643, 0.8051, 0.6644, 0.8128, 0.6564, 0.8205, 0.6564, 0.8205, 0.6642, 0.8128, 0.6643, 0.8205, 0.6564, 0.8282, 0.6563, 0.8282, 0.6641, 0.8205, 0.6642, 0.8282, 0.6563, 0.836, 0.6563, 0.836, 0.6641, 0.8282, 0.6641, 0.7431, 0.6661, 0.7448, 0.666, 0.7448, 0.6673, 0.7822, 0.6647, 0.7898, 0.6646, 0.7898, 0.6678, 0.8051, 0.6644, 0.8128, 0.6643, 0.8128, 0.6721, 0.8051, 0.6722, 0.8128, 0.6643, 0.8205, 0.6642, 0.8205, 0.672, 0.8128, 0.6721, 0.8205, 0.6642, 0.8282, 0.6641, 0.8283, 0.672, 0.8205, 0.672, 0.7979, 0.6723, 0.8051, 0.6722, 0.8051, 0.6785, 0.8128, 0.6721, 0.8205, 0.672, 0.8205, 0.6799, 0.8128, 0.68, 0.8205, 0.672, 0.8283, 0.672, 0.8283, 0.6798, 0.8205, 0.6799, 0.8066, 0.6801, 0.8128, 0.68, 0.8129, 0.6878, 0.8127, 0.6878, 0.8128, 0.68, 0.8205, 0.6799, 0.8205, 0.6877, 0.8129, 0.6878, 0.8205, 0.6799, 0.8283, 0.6798, 0.8283, 0.6876, 0.8205, 0.6877, 0.8127, 0.6878, 0.8129, 0.6878, 0.8129, 0.6882, 0.8205, 0.6877, 0.8283, 0.6876, 0.8283, 0.6955, 0.8206, 0.6956, 0.8167, 0.6956, 0.8206, 0.6956, 0.8206, 0.7034, 0.8194, 0.7034, 0.8194, 0.7034, 0.8206, 0.7034, 0.8206, 0.7105, 0.8279, 0.7094, 0.7881, 0.6207, 0.6474, 0.5317, 0.6949, 0.4128, 0.5478, 0.08483, 0.6139, 0.9119, 0.619, 0.9129, 0.6196, 0.9131, 0.8207, 0.7141, 0.8251, 0.7112, 0.605, 0.8863, 0.6131, 0.8866, 0.6124, 0.8937, 0.6067, 0.8935, 0.6047, 0.89, 0.5977, 0.8789, 0.6058, 0.8792, 0.605, 0.8863, 0.6024, 0.8862, 0.5976, 0.8795, 0.5824, 0.7313, 0.5919, 0.7328, 0.5928, 0.7416, 0.5842, 0.7401, 0.583, 0.738, 0.5735, 0.5923, 0.5765, 0.5899, 0.577, 0.5896, 0.5775, 0.5893, 0.6196, 0.6892, 0.619, 0.6895, 0.6126, 0.6923, 0.6044, 0.6933, 0.5958, 0.6923, 0.587, 0.6893, 0.586, 0.6888, 0.5547, 0.6181, 0.555, 0.617, 0.5365, 0.4762, 0.5458, 0.4754, 0.5459, 0.4826, 0.5366, 0.48, 0.5273, 0.4768, 0.5365, 0.4762, 0.5366, 0.48, 0.5273, 0.4778, 0.5184, 0.472, 0.5273, 0.4725, 0.5273, 0.4768, 0.5234, 0.477, 0.5182, 0.4761, 0.5182, 0.4757, 0.5182, 0.4761, 0.5182, 0.4757, 0.5182, 0.4761, 0.5703, 0.1785, 0.5707, 0.1795, 0.5703, 0.1794, 0.5262, 0.3253, 0.493, 0.3382, 0.4712, 0.3139, 0.4705, 0.2655, 0.4958, 0.2581, 0.5369, 0.277, 0.5313, 0.02431, 0.5391, 0.02369, 0.5391, 0.02804, 0.5312, 0.02634, 0.5259, 0.02444, 0.5313, 0.02431, 0.5312, 0.02634, 0.5249, 0.02567, 0.8516, 0.6172, 0.8579, 0.6172, 0.8594, 0.6197, 0.8594, 0.625, 0.8516, 0.625, 0.8516, 0.6094, 0.8545, 0.6094, 0.8579, 0.6172, 0.8516, 0.6172, 0.8516, 0.6016, 0.8522, 0.6016, 0.8545, 0.6094, 0.8516, 0.6094, 0.8438, 0.5937, 0.8512, 0.5937, 0.8516, 0.5969, 0.8516, 0.6016, 0.8438, 0.6015, 0.8438, 0.5859, 0.8512, 0.5859, 0.8512, 0.5937, 0.8438, 0.5937, 0.8438, 0.5781, 0.8516, 0.5781, 0.8516, 0.583, 0.8512, 0.5859, 0.8438, 0.5859, 0.8516, 0.5781, 0.8523, 0.5781, 0.8516, 0.583, 0.8516, 0.5703, 0.8546, 0.5703, 0.8523, 0.5781, 0.8516, 0.5781, 0.8516, 0.5683, 0.856, 0.567, 0.8546, 0.5703, 0.8516, 0.5703, 0.5687, 0.1788, 0.5702, 0.178, 0.5703, 0.1785, 0.5703, 0.1794, 0.4983, 0.1373, 0.5001, 0.1372, 0.5058, 0.1396, 0.5396, 0.1773, 0.4958, 0.2581, 0.4705, 0.2655, 0.4129, 0.1988, 0.4609, 0.05657, 0.4653, 0.05629, 0.4628, 0.06141, 0.4609, 0.0601, 0.4549, 0.05648, 0.4609, 0.05657, 0.4609, 0.0601, 0.5695, 0.1062, 0.5058, 0.1396, 0.5001, 0.1372, 0.4985, 0.1353, 0.4628, 0.06141, 0.4653, 0.05629, 0.5249, 0.02567, 0.5312, 0.02634, 0.5391, 0.02804, 0.5409, 0.02865, 0.4026, 0.4124, 0.4719, 0.4149, 0.5184, 0.472, 0.5182, 0.4757, 0.5182, 0.4761, 0.5056, 0.4805, 0.3826, 0.4578, 0.3624, 0.2763, 0.4477, 0.05447, 0.4549, 0.05648, 0.4609, 0.0601, 0.4628, 0.06141, 0.4985, 0.1353, 0.4983, 0.1373, 0.4129, 0.1988, 0.3674, 0.4802, 0.3116, 0.4951, 0.3946, 0.408, 0.4026, 0.4124, 0.3826, 0.4578, 0.4244, 0.549, 0.3765, 0.5237, 0.3674, 0.4802, 0.3826, 0.4578, 0.5056, 0.4805, 0.263, 0.5587, 0.2637, 0.5579, 0.2637, 0.5586, 0.263, 0.5587, 0.2637, 0.5586, 0.2645, 0.5669, 0.262, 0.5671, 0.2617, 0.5601, 0.4609, 0.05657, 0.4549, 0.05648, 0.4477, 0.05447, 0.3543, 0.2785, 0.4746, 0.1601, 0.5259, 0.02444, 0.5249, 0.02567, 0.4653, 0.05629, 0.3946, 0.408, 0.3116, 0.4951, 0.2637, 0.5579, 0.263, 0.5587, 0.2617, 0.5601, 0.258, 0.5636, 0.3624, 0.2763, 0.4129, 0.1988, 0.4705, 0.2655, 0.4712, 0.3139, 0.262, 0.5671, 0.2645, 0.5669, 0.2654, 0.5721, 0.262, 0.5678, 0.2654, 0.5721, 0.271, 0.5823, 0.2808, 0.6196, 0.3247, 0.4912, 0.3543, 0.2785, 0.4477, 0.05447, 0.3624, 0.2763, 0.258, 0.5636, 0.2614, 0.5671, 0.262, 0.5678, 0.271, 0.5823, 0.343, 0.6142, 0.2808, 0.6196, 0.271, 0.5823, 0.2654, 0.5721, 0.2645, 0.5669, 0.2637, 0.5586, 0.2637, 0.5579, 0.3116, 0.4951, 0.3674, 0.4802, 0.3765, 0.5237, 0.3652, 0.6139, 0.343, 0.6142, 0.4963, 0.6367, 0.4922, 0.6926, 0.4632, 0.7115, 0.3813, 0.6229, 0.4287, 0.5948, 0.3813, 0.6229, 0.4632, 0.7115, 0.5005, 0.7976, 0.4745, 0.7188, 0.3247, 0.4912, 0.2808, 0.6196, 0.343, 0.6142, 0.3652, 0.6139, 0.4998, 0.6458, 0.4746, 0.1601, 0.3543, 0.2785, 0.3247, 0.4912, 0.4745, 0.7188, 0.3946, 0.408, 0.4712, 0.3139, 0.493, 0.3382, 0.4968, 0.3848, 0.4719, 0.4149, 0.4026, 0.4124, 0.5262, 0.3253, 0.5609, 0.3802, 0.4968, 0.3848, 0.493, 0.3382, 0.5791, 0.4352, 0.5489, 0.4697, 0.5457, 0.4706, 0.5365, 0.4721, 0.5273, 0.4725, 0.5184, 0.472, 0.4719, 0.4149, 0.4968, 0.3848, 0.5609, 0.3802, 0.565, 0.382, 0.601, 0.5299, 0.5981, 0.531, 0.5981, 0.5304, 0.5471, 0.4829, 0.5501, 0.4826, 0.5507, 0.4843, 0.5457, 0.4706, 0.5489, 0.4697, 0.5489, 0.4751, 0.5458, 0.4754, 0.5458, 0.4754, 0.5489, 0.4751, 0.5501, 0.4826, 0.5471, 0.4829, 0.5459, 0.4826, 0.5908, 0.5271, 0.5507, 0.4843, 0.5501, 0.4826, 0.5489, 0.4751, 0.5489, 0.4697, 0.5791, 0.4352, 0.665, 0.5098, 0.601, 0.5299, 0.5981, 0.5304, 0.5908, 0.5271, 0.5981, 0.5304, 0.5981, 0.531, 0.596, 0.5345, 0.5909, 0.5351, 0.7246, 0.5491, 0.7317, 0.5498, 0.7312, 0.5582, 0.7244, 0.5575, 0.7242, 0.5568, 0.619, 0.6895, 0.62, 0.6895, 0.6205, 0.69, 0.6218, 0.6991, 0.6135, 0.6986, 0.6126, 0.6923, 0.59, 0.5441, 0.5908, 0.5441, 0.5895, 0.5467, 0.5909, 0.5351, 0.596, 0.5345, 0.5908, 0.5441, 0.59, 0.5441, 0.5784, 0.5827, 0.5775, 0.5893, 0.577, 0.5896, 0.5765, 0.5896, 0.5767, 0.5865, 0.5895, 0.5467, 0.5784, 0.5827, 0.5767, 0.5865, 0.5751, 0.5896, 0.5735, 0.5923, 0.555, 0.617, 0.5542, 0.6178, 0.4963, 0.6367, 0.4287, 0.5948, 0.4244, 0.549, 0.5056, 0.4805, 0.5182, 0.4761, 0.5182, 0.4761, 0.5234, 0.477, 0.5273, 0.4778, 0.5366, 0.48, 0.5459, 0.4826, 0.5471, 0.4829, 0.5507, 0.4843, 0.5908, 0.5271, 0.5909, 0.5351, 0.59, 0.5441, 0.5689, 0.7175, 0.4922, 0.6926, 0.4963, 0.6367, 0.5542, 0.6178, 0.5547, 0.6181, 0.586, 0.6888, 0.5844, 0.6964, 0.581, 0.705, 0.58, 0.7065, 0.5747, 0.7131, 0.5719, 0.7154, 0.5751, 0.5896, 0.5765, 0.5896, 0.5765, 0.5899, 0.5735, 0.5923, 0.5765, 0.5896, 0.577, 0.5896, 0.5765, 0.5899, 0.6108, 0.7358, 0.6142, 0.7364, 0.6157, 0.7459, 0.6124, 0.7452, 0.6093, 0.7264, 0.614, 0.727, 0.6142, 0.7364, 0.6108, 0.7358, 0.6078, 0.7169, 0.615, 0.7177, 0.614, 0.727, 0.6093, 0.7264, 0.6063, 0.7074, 0.6149, 0.7082, 0.6159, 0.7141, 0.615, 0.7177, 0.6078, 0.7169, 0.6149, 0.7082, 0.6178, 0.7084, 0.6159, 0.7141, 0.6135, 0.6986, 0.6218, 0.6991, 0.622, 0.7001, 0.6178, 0.7084, 0.6149, 0.7082, 0.6205, 0.69, 0.627, 0.6946, 0.6226, 0.6991, 0.6218, 0.6991, 0.6218, 0.6991, 0.6226, 0.6991, 0.622, 0.7001, 0.4632, 0.7115, 0.4922, 0.6926, 0.5689, 0.7175, 0.5724, 0.7214, 0.579, 0.7308, 0.583, 0.738, 0.5842, 0.7401, 0.5873, 0.748, 0.5389, 0.7952, 0.5005, 0.7976, 0.5005, 0.7976, 0.5389, 0.7952, 0.5873, 0.8644, 0.4998, 0.6458, 0.4745, 0.7188, 0.5478, 0.08483, 0.5428, 0.02318, 0.541, 0.02344, 0.5391, 0.02369, 0.5313, 0.02431, 0.5259, 0.02444, 0.4746, 0.1601, 0.4998, 0.6458, 0.5873, 0.8644, 0.5926, 0.874, 0.5972, 0.8789, 0.5976, 0.8795, 0.6024, 0.8862, 0.6047, 0.89, 0.6067, 0.8935, 0.6101, 0.9008, 0.6116, 0.9046, 0.6128, 0.9082, 0.6139, 0.9119, 0.6124, 0.7452, 0.6157, 0.7459, 0.6172, 0.751, 0.6131, 0.7502, 0.6026, 0.7433, 0.6124, 0.7452, 0.6131, 0.7502, 0.6032, 0.7488, 0.5842, 0.7401, 0.5928, 0.7416, 0.5934, 0.7481, 0.5873, 0.748, 0.5928, 0.7416, 0.6026, 0.7433, 0.6032, 0.7488, 0.5934, 0.7481, 0.7213, 0.5483, 0.665, 0.5098, 0.5791, 0.4352, 0.565, 0.382, 0.6322, 0.4265, 0.7554, 0.5431, 0.7542, 0.5437, 0.7533, 0.5441, 0.7461, 0.5464, 0.7389, 0.5479, 0.7317, 0.5487, 0.7247, 0.5487, 0.5876, 0.1214, 0.8685, 0.6299, 0.8672, 0.6289, 0.8634, 0.625, 0.8594, 0.6197, 0.8579, 0.6172, 0.8545, 0.6094, 0.8522, 0.6016, 0.8516, 0.5969, 0.8512, 0.5937, 0.8512, 0.5859, 0.8516, 0.583, 0.8523, 0.5781, 0.8546, 0.5703, 0.856, 0.567, 0.6023, 0.2051, 0.5707, 0.1795, 0.5703, 0.1785, 0.5702, 0.178, 0.4958, 0.2581, 0.5396, 0.1773, 0.5687, 0.1788, 0.5703, 0.1794, 0.5707, 0.1795, 0.6023, 0.2051, 0.5783, 0.2465, 0.5369, 0.277, 0.8051, 0.5699, 0.8073, 0.5699, 0.8128, 0.5708, 0.8128, 0.5779, 0.8051, 0.5778, 0.775, 0.5611, 0.7806, 0.5613, 0.7824, 0.5622, 0.7823, 0.5694, 0.7748, 0.5691, 0.7603, 0.5523, 0.7661, 0.5526, 0.7677, 0.5538, 0.7675, 0.5608, 0.7601, 0.5604, 0.7542, 0.5437, 0.7554, 0.5431, 0.756, 0.5438, 0.7542, 0.5437, 0.756, 0.5438, 0.7605, 0.548, 0.7603, 0.5523, 0.7531, 0.5518, 0.7533, 0.5441, 0.8206, 0.6956, 0.8283, 0.6955, 0.8283, 0.6982, 0.8279, 0.7033, 0.8206, 0.7034, 0.8283, 0.6955, 0.8285, 0.6955, 0.8283, 0.6982, 0.8283, 0.6876, 0.8298, 0.6876, 0.8285, 0.6955, 0.8283, 0.6955, 0.8283, 0.6798, 0.8317, 0.6798, 0.8298, 0.6876, 0.8283, 0.6876, 0.8283, 0.672, 0.8342, 0.6719, 0.8317, 0.6798, 0.8283, 0.6798, 0.8282, 0.6641, 0.836, 0.6641, 0.836, 0.6674, 0.8342, 0.6719, 0.8283, 0.672, 0.836, 0.6641, 0.8375, 0.6641, 0.836, 0.6674, 0.836, 0.6563, 0.8417, 0.6563, 0.8375, 0.6641, 0.836, 0.6641, 0.836, 0.6485, 0.8438, 0.6485, 0.8438, 0.653, 0.8417, 0.6563, 0.836, 0.6563, 0.8438, 0.6485, 0.8471, 0.6484, 0.8438, 0.653, 0.8438, 0.6406, 0.8516, 0.6406, 0.8516, 0.6431, 0.8471, 0.6484, 0.8438, 0.6485, 0.8516, 0.6406, 0.854, 0.6406, 0.8516, 0.6431, 0.8516, 0.6328, 0.8594, 0.6328, 0.8594, 0.6358, 0.854, 0.6406, 0.8516, 0.6406, 0.8594, 0.6328, 0.8636, 0.6328, 0.8594, 0.6358, 0.8672, 0.6289, 0.8685, 0.6299, 0.8672, 0.6305, 0.8594, 0.625, 0.8634, 0.625, 0.8672, 0.6289, 0.8672, 0.6305, 0.8636, 0.6328, 0.8594, 0.6328, 0.541, 0.02344, 0.5428, 0.02318, 0.5427, 0.02344, 0.541, 0.02344, 0.5427, 0.02344, 0.5409, 0.02865, 0.5391, 0.02804, 0.5391, 0.02369, 0.5934, 0.7481, 0.6032, 0.7488, 0.6131, 0.7502, 0.6172, 0.751, 0.6837, 0.7465, 0.633, 0.8597, 0.6323, 0.8602, 0.6244, 0.8648, 0.6216, 0.8662, 0.6154, 0.8689, 0.6067, 0.8719, 0.6051, 0.8722, 0.5983, 0.8735, 0.5926, 0.874, 0.5873, 0.8644, 0.5389, 0.7952, 0.5873, 0.748, 0.6323, 0.8602, 0.633, 0.8597, 0.633, 0.8602, 0.6196, 0.6892, 0.5775, 0.5893, 0.5784, 0.5827, 0.5895, 0.5467, 0.5908, 0.5441, 0.596, 0.5345, 0.5981, 0.531, 0.601, 0.5299, 0.665, 0.5098, 0.7213, 0.5483, 0.7214, 0.5487, 0.7242, 0.5568, 0.7244, 0.5575, 0.7265, 0.5662, 0.7281, 0.5747, 0.7291, 0.5832, 0.7296, 0.5916, 0.7295, 0.5999, 0.7288, 0.6083, 0.7276, 0.6166, 0.7258, 0.625, 0.7235, 0.6334, 0.7221, 0.6375, 0.7205, 0.6419, 0.7168, 0.6505, 0.7151, 0.6539, 0.713, 0.6578, 0.6728, 0.6996, 0.627, 0.6946, 0.6205, 0.69, 0.62, 0.6895, 0.7454, 0.6678, 0.6333, 0.8615, 0.633, 0.8602, 0.633, 0.8597, 0.6837, 0.7465, 0.6728, 0.6996, 0.713, 0.6578, 0.7153, 0.6576, 0.7226, 0.658, 0.7253, 0.6586, 0.73, 0.6598, 0.7374, 0.6628, 0.7431, 0.6661, 0.7448, 0.6673, 0.7373, 0.6581, 0.7446, 0.6578, 0.7448, 0.666, 0.7431, 0.6661, 0.7374, 0.6628, 0.7299, 0.6584, 0.7373, 0.6581, 0.7374, 0.6628, 0.73, 0.6598, 0.7224, 0.6503, 0.7297, 0.65, 0.7299, 0.6584, 0.7253, 0.6586, 0.7226, 0.658, 0.7168, 0.6505, 0.7224, 0.6503, 0.7226, 0.658, 0.7153, 0.6576, 0.7151, 0.6539, 0.8129, 0.6878, 0.8205, 0.6877, 0.8206, 0.6956, 0.8167, 0.6956, 0.8129, 0.6882, 0.8051, 0.6722, 0.8128, 0.6721, 0.8128, 0.68, 0.8066, 0.6801, 0.8051, 0.6785, 0.7974, 0.6645, 0.8051, 0.6644, 0.8051, 0.6722, 0.7979, 0.6723, 0.7975, 0.672, 0.7898, 0.6646, 0.7974, 0.6645, 0.7975, 0.672, 0.7898, 0.6678, 0.7448, 0.666, 0.7501, 0.6658, 0.7454, 0.6678, 0.7448, 0.6673, 0.7745, 0.6569, 0.7821, 0.6568, 0.7822, 0.6647, 0.7746, 0.6632, 0.767, 0.6571, 0.7745, 0.6569, 0.7746, 0.6632, 0.7671, 0.6627, 0.7595, 0.6573, 0.767, 0.6571, 0.7671, 0.6627, 0.7596, 0.6633, 0.7446, 0.6578, 0.752, 0.6576, 0.7522, 0.665, 0.7501, 0.6658, 0.7448, 0.666, 0.752, 0.6576, 0.7595, 0.6573, 0.7596, 0.6633, 0.7522, 0.665, 0.6241, 0.8663, 0.6282, 0.8666, 0.6233, 0.8731, 0.623, 0.873, 0.6323, 0.8602, 0.633, 0.8602, 0.6333, 0.8615, 0.6282, 0.8666, 0.6241, 0.8663, 0.6244, 0.8648, 0.6118, 0.9009, 0.6172, 0.901, 0.6182, 0.9083, 0.6128, 0.9082, 0.6116, 0.9046, 0.6124, 0.8937, 0.6172, 0.8938, 0.6172, 0.901, 0.6118, 0.9009, 0.6131, 0.8866, 0.6181, 0.8867, 0.6172, 0.8938, 0.6124, 0.8937, 0.6139, 0.8796, 0.6202, 0.8798, 0.6181, 0.8867, 0.6131, 0.8866, 0.6148, 0.8727, 0.623, 0.873, 0.6229, 0.8738, 0.6202, 0.8798, 0.6139, 0.8796, 0.623, 0.873, 0.6233, 0.8731, 0.6229, 0.8738, 0.7522, 0.665, 0.7596, 0.6633, 0.7671, 0.6627, 0.7746, 0.6632, 0.7822, 0.6647, 0.7898, 0.6678, 0.7975, 0.672, 0.7979, 0.6723, 0.8051, 0.6785, 0.8066, 0.6801, 0.8127, 0.6878, 0.8129, 0.6882, 0.8167, 0.6956, 0.8194, 0.7034, 0.8206, 0.7105, 0.8207, 0.7112, 0.8207, 0.7141, 0.6196, 0.9131, 0.619, 0.9114, 0.6182, 0.9083, 0.6172, 0.901, 0.6172, 0.8938, 0.6181, 0.8867, 0.6202, 0.8798, 0.6229, 0.8738, 0.6233, 0.8731, 0.6282, 0.8666, 0.6333, 0.8615, 0.7454, 0.6678, 0.7501, 0.6658, 0.5409, 0.02865, 0.5427, 0.02344, 0.5428, 0.02318, 0.5478, 0.08483, 0.6949, 0.4128, 0.6903, 0.388, 0.7939, 0.6293, 0.7881, 0.6207, 0.8279, 0.7094, 0.8279, 0.7033, 0.8283, 0.6982, 0.8285, 0.6955, 0.8298, 0.6876, 0.8317, 0.6798, 0.8342, 0.6719, 0.836, 0.6674, 0.8375, 0.6641, 0.8417, 0.6563, 0.8438, 0.653, 0.8471, 0.6484, 0.8516, 0.6431, 0.854, 0.6406, 0.8594, 0.6358, 0.8636, 0.6328, 0.8672, 0.6305, 0.8685, 0.6299, 0.5876, 0.1214, 0.5695, 0.1062, 0.8207, 0.7112, 0.8251, 0.7112, 0.8207, 0.7141, 0.8206, 0.7034, 0.8279, 0.7033, 0.8279, 0.7094, 0.8251, 0.7112, 0.8207, 0.7112, 0.8206, 0.7105, 0.619, 0.9114, 0.6196, 0.9131, 0.619, 0.9129, 0.6128, 0.9082, 0.6182, 0.9083, 0.619, 0.9114, 0.619, 0.9129, 0.6139, 0.9119, 0.625, 0.03601, 0.625, 0.0, 0.5958, 0.0, 0.5982, 0.005594, 0.5958, 1.0, 0.625, 1.0, 0.625, 0.9644, 0.8394, 0.75, 0.875, 0.75, 0.875, 0.714, 0.8473, 0.7345])
me_cube_001.use_remesh_fix_poles = True
me_cube_001.use_remesh_preserve_attributes = False
me_cube_001.use_mirror_vertex_groups = False
me_cube_001.update()

# ---- objects
ob_light = bpy.data.objects.new('Light', light_light)
ob_camera = bpy.data.objects.new('Camera', cam_camera)
ob_cube = bpy.data.objects.new('Cube', me_cube_001)

# ---- transforms, parenting, visibility, modifiers, constraints
ob_light.location = (4.076, 1.005, 5.904)
ob_light.rotation_euler = (0.6503, 0.05522, 1.866)
ob_light.lock_rotations_4d = False
ob_light.empty_display_type = 'ARROWS'
ob_light.color = (0.0, 0.0, 0.0, 0.0)
ob_light.lineart.crease_threshold = 0.0
ob_camera.location = (7.359, -6.926, 4.958)
ob_camera.rotation_euler = (1.109, 0.0, 0.8149)
ob_camera.lock_rotations_4d = False
ob_camera.empty_display_type = 'ARROWS'
ob_camera.color = (0.0, 0.0, 0.0, 0.0)
ob_camera.display_type = 'WIRE'
ob_camera.lineart.crease_threshold = 0.0
ob_cube.location = (0.0, 0.0, 0.0)
ob_cube.lineart.crease_threshold = 0.0

# ---- collection membership
col_collection.objects.link(ob_light)
col_collection.objects.link(ob_camera)
col_collection.objects.link(ob_cube)

# ---- scene / render settings (as saved in the file)
scene.camera = ob_camera
scene.frame_start = 1; scene.frame_end = 250; scene.frame_set(1)
scene.render.engine = 'BLENDER_EEVEE_NEXT'
scene.cycles.use_denoising = False
scene.cycles.samples = 128
scene.cycles.sampling_pattern = 'TABULATED_SOBOL'
scene.cycles.use_adaptive_sampling = False
scene.cycles.use_light_tree = False
scene.view_settings.view_transform = 'Filmic'
bpy.context.view_layer.update()

